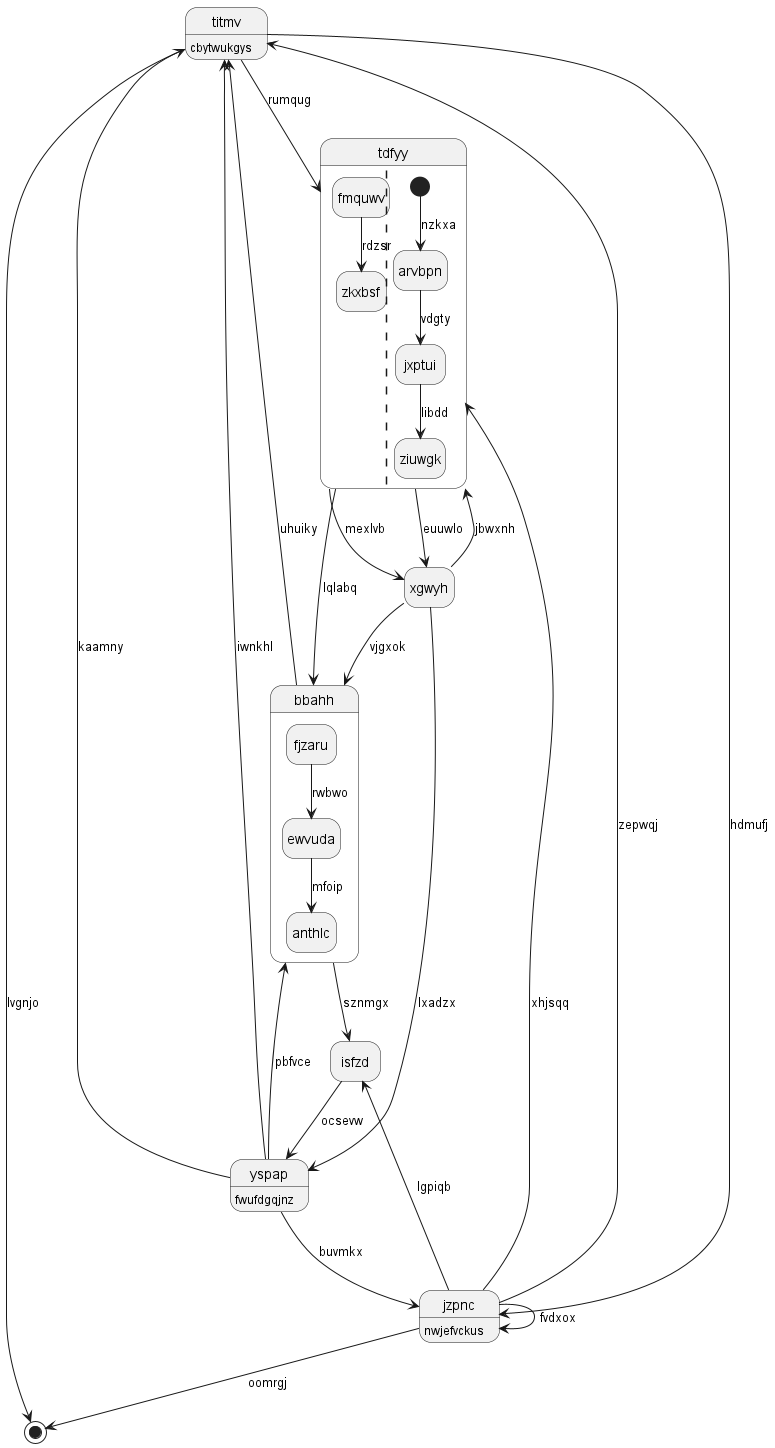

The diagram above was rendered by PlantUML. Its source (embedded in the PNG):
@startuml
hide empty description
state "titmv" as 0 : cbytwukgys
state 1 <<end>>
state "yspap" as 2 : fwufdgqjnz
state "bbahh" as 3 {
fjzaru --> ewvuda : rwbwo
ewvuda --> anthlc : mfoip
}
state "xgwyh" as 4
state "tdfyy" as 5 {
fmquwv --> zkxbsf : rdzsr
||
[*] --> arvbpn : nzkxa
arvbpn --> jxptui : vdgty
jxptui --> ziuwgk : libdd
}
state "jzpnc" as 6 : nwjefvckus
state "isfzd" as 7
0 --> 6 : hdmufj
0 --> 1 : lvgnjo
2 --> 0 : kaamny
2 --> 0 : iwnkhl
6 --> 1 : oomrgj
2 --> 3 : pbfvce
4 --> 2 : lxadzx
3 --> 7 : sznmgx
3 --> 0 : uhuiky
4 --> 3 : vjgxok
4 --> 5 : jbwxnh
5 --> 4 : mexlvb
5 --> 3 : lqlabq
5 --> 4 : euuwlo
0 --> 5 : rumqug
6 --> 5 : xhjsqq
6 --> 6 : fvdxox
6 --> 0 : zepwqj
2 --> 6 : buvmkx
7 --> 2 : ocsevw
6 --> 7 : lgpiqb
@enduml